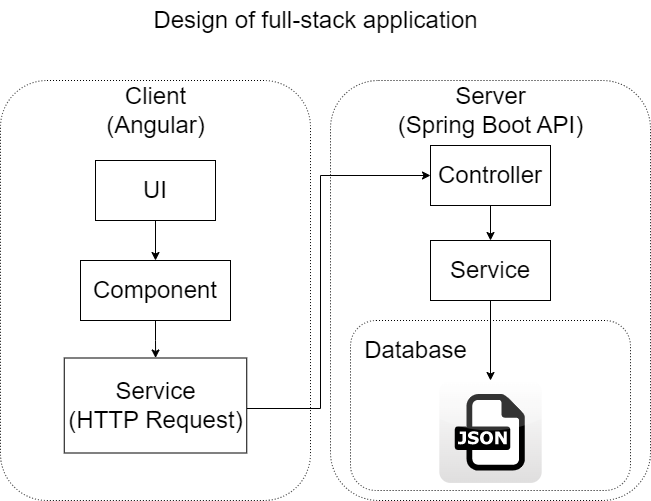

The diagram above was exported from draw.io. Its source (the exported page's mxGraphModel, read from the mxfile embedded in the PNG):
<mxGraphModel dx="2074" dy="1124" grid="1" gridSize="10" guides="1" tooltips="1" connect="1" arrows="1" fold="1" page="1" pageScale="1" pageWidth="850" pageHeight="1100" math="0" shadow="0">
  <root>
    <mxCell id="0" />
    <mxCell id="1" parent="0" />
    <mxCell id="6KMB9SlULK-TC3JuQ5x9-1" value="" style="rounded=1;whiteSpace=wrap;html=1;fillColor=none;dashed=1;dashPattern=1 2;" vertex="1" parent="1">
      <mxGeometry x="40" y="190" width="310" height="420" as="geometry" />
    </mxCell>
    <mxCell id="6KMB9SlULK-TC3JuQ5x9-2" value="" style="rounded=1;whiteSpace=wrap;html=1;fillColor=none;dashed=1;dashPattern=1 2;" vertex="1" parent="1">
      <mxGeometry x="370" y="190" width="320" height="420" as="geometry" />
    </mxCell>
    <mxCell id="6KMB9SlULK-TC3JuQ5x9-20" style="edgeStyle=orthogonalEdgeStyle;rounded=0;orthogonalLoop=1;jettySize=auto;html=1;entryX=0;entryY=0.5;entryDx=0;entryDy=0;fontSize=24;" edge="1" parent="1" source="6KMB9SlULK-TC3JuQ5x9-3" target="6KMB9SlULK-TC3JuQ5x9-4">
      <mxGeometry relative="1" as="geometry">
        <Array as="points">
          <mxPoint x="360" y="518" />
          <mxPoint x="360" y="285" />
        </Array>
      </mxGeometry>
    </mxCell>
    <mxCell id="6KMB9SlULK-TC3JuQ5x9-3" value="&lt;font style=&quot;font-size: 24px;&quot;&gt;Service&lt;br&gt;(HTTP Request)&lt;br&gt;&lt;/font&gt;" style="rounded=0;whiteSpace=wrap;html=1;fillColor=default;" vertex="1" parent="1">
      <mxGeometry x="103.75" y="467.5" width="182.5" height="95" as="geometry" />
    </mxCell>
    <mxCell id="6KMB9SlULK-TC3JuQ5x9-10" style="edgeStyle=orthogonalEdgeStyle;rounded=0;orthogonalLoop=1;jettySize=auto;html=1;fontSize=24;" edge="1" parent="1" source="6KMB9SlULK-TC3JuQ5x9-4" target="6KMB9SlULK-TC3JuQ5x9-5">
      <mxGeometry relative="1" as="geometry" />
    </mxCell>
    <mxCell id="6KMB9SlULK-TC3JuQ5x9-4" value="&lt;font style=&quot;font-size: 24px;&quot;&gt;Controller&lt;/font&gt;" style="rounded=0;whiteSpace=wrap;html=1;fillColor=default;" vertex="1" parent="1">
      <mxGeometry x="470" y="255" width="120" height="60" as="geometry" />
    </mxCell>
    <mxCell id="6KMB9SlULK-TC3JuQ5x9-11" style="edgeStyle=orthogonalEdgeStyle;rounded=0;orthogonalLoop=1;jettySize=auto;html=1;fontSize=24;" edge="1" parent="1" source="6KMB9SlULK-TC3JuQ5x9-5" target="6KMB9SlULK-TC3JuQ5x9-6">
      <mxGeometry relative="1" as="geometry" />
    </mxCell>
    <mxCell id="6KMB9SlULK-TC3JuQ5x9-5" value="&lt;font style=&quot;font-size: 24px;&quot;&gt;Service&lt;/font&gt;" style="rounded=0;whiteSpace=wrap;html=1;fillColor=default;" vertex="1" parent="1">
      <mxGeometry x="470" y="350" width="120" height="60" as="geometry" />
    </mxCell>
    <mxCell id="6KMB9SlULK-TC3JuQ5x9-6" value="" style="dashed=0;outlineConnect=0;html=1;align=center;labelPosition=center;verticalLabelPosition=bottom;verticalAlign=top;shape=mxgraph.webicons.json;gradientColor=#DFDEDE;fontSize=24;" vertex="1" parent="1">
      <mxGeometry x="478.79999999999995" y="490" width="102.4" height="102.4" as="geometry" />
    </mxCell>
    <mxCell id="6KMB9SlULK-TC3JuQ5x9-8" style="edgeStyle=orthogonalEdgeStyle;rounded=0;orthogonalLoop=1;jettySize=auto;html=1;exitX=0.5;exitY=1;exitDx=0;exitDy=0;entryX=0.5;entryY=0;entryDx=0;entryDy=0;fontSize=24;" edge="1" parent="1" source="6KMB9SlULK-TC3JuQ5x9-7" target="6KMB9SlULK-TC3JuQ5x9-17">
      <mxGeometry relative="1" as="geometry" />
    </mxCell>
    <mxCell id="6KMB9SlULK-TC3JuQ5x9-7" value="&lt;font style=&quot;font-size: 24px;&quot;&gt;UI&lt;/font&gt;" style="rounded=0;whiteSpace=wrap;html=1;fillColor=default;" vertex="1" parent="1">
      <mxGeometry x="135" y="270" width="120" height="60" as="geometry" />
    </mxCell>
    <mxCell id="6KMB9SlULK-TC3JuQ5x9-12" value="Client&lt;br&gt;(Angular)" style="text;html=1;align=center;verticalAlign=middle;resizable=0;points=[];autosize=1;strokeColor=none;fillColor=none;fontSize=24;" vertex="1" parent="1">
      <mxGeometry x="135" y="185" width="120" height="70" as="geometry" />
    </mxCell>
    <mxCell id="6KMB9SlULK-TC3JuQ5x9-13" value="Server&lt;br&gt;(Spring Boot API)" style="text;html=1;align=center;verticalAlign=middle;resizable=0;points=[];autosize=1;strokeColor=none;fillColor=none;fontSize=24;" vertex="1" parent="1">
      <mxGeometry x="425" y="185" width="210" height="70" as="geometry" />
    </mxCell>
    <mxCell id="6KMB9SlULK-TC3JuQ5x9-14" value="" style="rounded=1;whiteSpace=wrap;html=1;fillColor=none;dashed=1;dashPattern=1 2;" vertex="1" parent="1">
      <mxGeometry x="390" y="430" width="280" height="170" as="geometry" />
    </mxCell>
    <mxCell id="6KMB9SlULK-TC3JuQ5x9-15" value="Database" style="text;html=1;align=center;verticalAlign=middle;resizable=0;points=[];autosize=1;strokeColor=none;fillColor=none;fontSize=24;" vertex="1" parent="1">
      <mxGeometry x="390" y="440" width="130" height="40" as="geometry" />
    </mxCell>
    <mxCell id="6KMB9SlULK-TC3JuQ5x9-16" value="Design of full-stack application" style="text;html=1;align=center;verticalAlign=middle;resizable=0;points=[];autosize=1;strokeColor=none;fillColor=none;fontSize=24;" vertex="1" parent="1">
      <mxGeometry x="180" y="110" width="350" height="40" as="geometry" />
    </mxCell>
    <mxCell id="6KMB9SlULK-TC3JuQ5x9-18" style="edgeStyle=orthogonalEdgeStyle;rounded=0;orthogonalLoop=1;jettySize=auto;html=1;fontSize=24;" edge="1" parent="1" source="6KMB9SlULK-TC3JuQ5x9-17" target="6KMB9SlULK-TC3JuQ5x9-3">
      <mxGeometry relative="1" as="geometry" />
    </mxCell>
    <mxCell id="6KMB9SlULK-TC3JuQ5x9-17" value="&lt;font style=&quot;font-size: 24px;&quot;&gt;Component&lt;/font&gt;" style="rounded=0;whiteSpace=wrap;html=1;fillColor=default;" vertex="1" parent="1">
      <mxGeometry x="120" y="370" width="150" height="60" as="geometry" />
    </mxCell>
  </root>
</mxGraphModel>